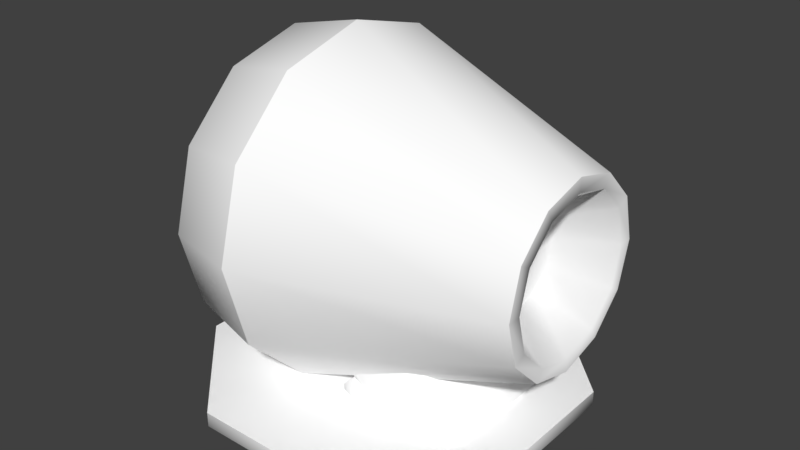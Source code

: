 # Source: T1_Thruster.blend  (saved by Blender 2.79.0; exported with 4.5.12 LTS)
import bpy
from mathutils import Matrix  # noqa: F401  (used for matrix-valued properties, if any)

bpy.ops.wm.read_factory_settings(use_empty=True)
scene = bpy.context.scene
scene.name = 'Scene'

# ---- collections
col_collection_1 = bpy.data.collections.new('Collection 1'); scene.collection.children.link(col_collection_1)

# ---- materials (node trees are filled in below, after node groups)
mat_t1_thruster_sim = bpy.data.materials.new('T1_Thruster_Sim')
mat_t1_thruster_sim.alpha_threshold = 0.0
mat_t1_thruster_sim.use_transparent_shadow = False
mat_t1_thruster_sim.diffuse_color = (1.0, 1.0, 1.0, 1.0)
mat_t1_thruster_sim.specular_color = (0.2, 0.2, 0.2)
mat_t1_thruster_sim.roughness = 0.5
mat_t1_thruster_sim.specular_intensity = 1.0

# ---- material node trees

# ---- world
world_world = bpy.data.worlds.new('World'); scene.world = world_world
world_world.color = (0.05088, 0.05088, 0.05088)
world_world.use_sun_shadow = False
world_world.sun_shadow_jitter_overblur = 0.0
world_world.cycles.sampling_method = 'MANUAL'

# ---- meshes
me_body = bpy.data.meshes.new('Body')
me_body.from_pydata([(0.04011, -0.07593, -0.07839), (-0.04784, -0.08226, -0.07839), (-0.04784, -0.07593, -0.07839), (0.04011, -0.08226, -0.07839), (0.04588, -0.08226, -0.06447), (0.04588, -0.07593, -0.06447), (0.04588, -0.08226, -0.01717), (0.04588, -0.07593, -0.01717), (0.04011, -0.08226, -0.003242), (0.04011, -0.07593, -0.003242), (0.03603, -0.07246, -0.0743), (-0.04375, -0.07246, -0.0743), (-0.04904, -0.07246, -0.06447), (-0.05482, -0.07593, -0.06447), (-0.04904, -0.07246, -0.01717), (-0.05482, -0.07593, -0.01717), (-0.05482, -0.08226, -0.06447), (-0.05482, -0.08226, -0.01717), (-0.04905, -0.07593, -0.003242), (-0.04905, -0.08226, -0.003242), (0.04011, -0.07593, -0.003242), (0.04011, -0.08226, -0.003242), (-0.04496, -0.07246, -0.007329), (0.03603, -0.07246, -0.007329), (0.0401, -0.07246, -0.01717), (0.03603, -0.07246, -0.007329), (0.0401, -0.07246, -0.06447), (0.03572, -0.04055, -0.04495), (-0.04375, -0.07246, -0.0743), (-0.04344, -0.04055, -0.04495), (0.03603, -0.07246, -0.0743), (-0.04904, -0.07246, -0.06447), (-0.04861, -0.04055, -0.03542), (0.0401, -0.07246, -0.06447), (0.03967, -0.04055, -0.03542), (-0.04861, -0.04055, 0.01188), (-0.04904, -0.07246, -0.01717), (-0.04496, -0.07246, -0.007329), (-0.04466, -0.04055, 0.02141), (0.03603, -0.07246, -0.007329), (0.03572, -0.04055, 0.02141), (0.03967, -0.04055, 0.01188), (0.0401, -0.07246, -0.01717), (0.03572, -0.04055, 0.02141), (0.03603, -0.07246, -0.007329), (0.04011, -0.08226, -0.003242), (-0.04784, -0.08226, -0.07839), (0.04011, -0.08226, -0.07839), (-0.04905, -0.08226, -0.003242), (0.04588, -0.08226, -0.06447), (0.04588, -0.08226, -0.01717), (-0.05482, -0.08226, -0.01717), (-0.05482, -0.08226, -0.06447), (-0.04466, -0.04055, 0.02141), (0.03572, -0.04055, -0.04495), (-0.04344, -0.04055, -0.04495), (0.03572, -0.04055, 0.02141), (-0.04861, -0.04055, -0.03542), (-0.04861, -0.04055, 0.01188), (0.03967, -0.04055, 0.01188), (0.03967, -0.04055, -0.03542), (0.04081, 0.03303, -0.1096), (0.04483, 0.09229, 0.02329), (0.08093, 0.05619, 0.02329), (0.02167, 0.05217, -0.1096), (-0.004469, 0.1055, 0.02329), (-0.004469, 0.05917, -0.1096), (-0.05377, 0.09229, 0.02329), (-0.03061, 0.05217, -0.1096), (-0.08986, 0.05619, 0.02329), (-0.04975, 0.03303, -0.1096), (-0.1031, 0.006891, 0.02329), (-0.05675, 0.006891, -0.1096), (-0.08986, -0.04241, 0.02329), (-0.04975, -0.01925, -0.1096), (-0.05377, -0.0785, 0.02329), (-0.03061, -0.03839, -0.1096), (0.04782, 0.006891, -0.1096), (0.04081, -0.01925, -0.1096), (0.09414, 0.006891, 0.02329), (0.08093, -0.04241, 0.02329), (0.02167, -0.03839, -0.1096), (0.04483, -0.0785, 0.02329), (-0.004469, -0.04539, -0.1096), (-0.004469, -0.09172, 0.02329), (-0.03061, -0.03839, -0.1096), (-0.05377, -0.0785, 0.02329), (0.009217, 0.03059, -0.08066), (0.01923, 0.02058, -0.08066), (-0.004468, -0.02048, -0.08066), (-0.004468, 0.03426, -0.08066), (-0.01815, 0.03059, -0.08066), (-0.02817, 0.02058, -0.08066), (-0.03184, 0.006891, -0.08066), (-0.02817, -0.006794, -0.08066), (-0.01815, -0.01681, -0.08066), (0.0229, 0.006891, -0.08066), (0.01923, -0.006794, -0.08066), (0.009217, -0.01681, -0.08066), (0.0177, 0.04528, -0.1096), (0.03392, 0.02906, -0.1096), (0.02167, 0.05217, -0.1096), (0.04081, 0.03303, -0.1096), (-0.004469, 0.05917, -0.1096), (-0.004469, 0.05122, -0.1096), (-0.03061, 0.05217, -0.1096), (-0.02663, 0.04528, -0.1096), (-0.04975, 0.03303, -0.1096), (-0.04286, 0.02906, -0.1096), (-0.05675, 0.006891, -0.1096), (-0.0488, 0.006891, -0.1096), (-0.04975, -0.01925, -0.1096), (-0.04286, -0.01527, -0.1096), (-0.03061, -0.03839, -0.1096), (-0.02663, -0.0315, -0.1096), (-0.004469, -0.04539, -0.1096), (-0.004469, -0.03744, -0.1096), (0.02167, -0.03839, -0.1096), (0.0177, -0.0315, -0.1096), (0.04081, -0.01925, -0.1096), (0.03392, -0.01527, -0.1096), (0.04782, 0.006891, -0.1096), (0.03986, 0.006891, -0.1096), (0.04355, 0.03461, 0.09487), (0.02325, 0.05491, 0.09487), (-0.004469, -0.04856, 0.09487), (-0.004469, 0.06234, 0.09487), (-0.03219, 0.05491, 0.09487), (-0.05249, 0.03461, 0.09487), (-0.05991, 0.006891, 0.09487), (-0.05249, -0.02083, 0.09487), (-0.03219, -0.04113, 0.09487), (0.05098, 0.006891, 0.09487), (0.04355, -0.02083, 0.09487), (0.02325, -0.04113, 0.09487), (0.08093, 0.05619, 0.02329), (0.03975, 0.08347, 0.06661), (0.07211, 0.05111, 0.06661), (0.04483, 0.09229, 0.02329), (-0.004469, 0.09532, 0.06661), (-0.004469, 0.1055, 0.02329), (-0.04868, 0.08347, 0.06661), (-0.05377, 0.09229, 0.02329), (-0.08105, 0.05111, 0.06661), (-0.08986, 0.05619, 0.02329), (-0.0929, 0.006891, 0.06661), (-0.1031, 0.006891, 0.02329), (-0.08105, -0.03732, 0.06661), (-0.08986, -0.04241, 0.02329), (-0.04868, -0.06969, 0.06661), (-0.05377, -0.0785, 0.02329), (0.09414, 0.006891, 0.02329), (-0.004469, 0.06234, 0.09487), (-0.03219, 0.05491, 0.09487), (-0.05249, 0.03461, 0.09487), (-0.05991, 0.006891, 0.09487), (-0.05249, -0.02083, 0.09487), (-0.03219, -0.04113, 0.09487), (0.08093, -0.04241, 0.02329), (0.08396, 0.006891, 0.06661), (0.07211, -0.03732, 0.06661), (0.04483, -0.0785, 0.02329), (0.03975, -0.06969, 0.06661), (-0.004469, -0.09172, 0.02329), (-0.004469, -0.08154, 0.06661), (-0.05377, -0.0785, 0.02329), (-0.04868, -0.06969, 0.06661), (-0.004469, -0.04856, 0.09487), (-0.03219, -0.04113, 0.09487), (0.02325, -0.04113, 0.09487), (0.04355, -0.02083, 0.09487), (0.05098, 0.006891, 0.09487), (0.04355, 0.03461, 0.09487), (0.02325, 0.05491, 0.09487), (0.04167, -0.08775, -0.106), (-0.04167, -0.07931, -0.106), (0.04167, -0.07931, -0.106), (-0.04167, -0.08775, -0.106), (-0.03702, -0.09991, -0.09475), (0.03702, -0.09991, -0.09475), (-0.04167, -0.08775, -0.106), (-0.1006, -0.07931, -0.04706), (-0.04167, -0.07931, -0.106), (-0.1006, -0.08775, -0.04706), (-0.08937, -0.09991, -0.0424), (-0.03702, -0.09991, -0.09475), (-0.1006, -0.08775, -0.04706), (-0.1006, -0.07931, 0.03629), (-0.1006, -0.07931, -0.04706), (-0.1006, -0.08775, 0.03629), (-0.08937, -0.09991, 0.03164), (-0.08937, -0.09991, -0.0424), (-0.1006, -0.08775, 0.03629), (-0.04167, -0.07931, 0.09523), (-0.1006, -0.07931, 0.03629), (-0.04167, -0.08775, 0.09523), (-0.03702, -0.09991, 0.08399), (-0.08937, -0.09991, 0.03164), (-0.04167, -0.08775, 0.09523), (0.04167, -0.07931, 0.09523), (-0.04167, -0.07931, 0.09523), (0.04167, -0.08775, 0.09523), (0.03702, -0.09991, 0.08399), (-0.03702, -0.09991, 0.08399), (0.04167, -0.08775, 0.09523), (0.1006, -0.07931, 0.03629), (0.04167, -0.07931, 0.09523), (0.1006, -0.08775, 0.03629), (0.08937, -0.09991, 0.03164), (0.03702, -0.09991, 0.08399), (0.1006, -0.08775, 0.03629), (0.1006, -0.07931, -0.04706), (0.1006, -0.07931, 0.03629), (0.1006, -0.08775, -0.04706), (0.08937, -0.09991, -0.0424), (0.08937, -0.09991, 0.03164), (0.1006, -0.08775, -0.04706), (0.04167, -0.07931, -0.106), (0.1006, -0.07931, -0.04706), (0.04167, -0.08775, -0.106), (0.03702, -0.09991, -0.09475), (0.08937, -0.09991, -0.0424), (-0.03702, -0.09991, -0.09475), (0.03702, -0.09991, -0.09475), (-0.08937, -0.09991, 0.03164), (-0.08937, -0.09991, -0.0424), (0.08937, -0.09991, -0.0424), (0.08937, -0.09991, 0.03164), (0.03702, -0.09991, 0.08399), (-0.03702, -0.09991, 0.08399), (0.04167, -0.07931, -0.106), (-0.04167, -0.07931, -0.106), (-0.1006, -0.07931, 0.03629), (-0.1006, -0.07931, -0.04706), (0.1006, -0.07931, -0.04706), (0.1006, -0.07931, 0.03629), (0.04167, -0.07931, 0.09523), (-0.04167, -0.07931, 0.09523)], [], [(0, 1, 2), (0, 3, 1), (4, 3, 0), (4, 0, 5), (6, 4, 5), (6, 5, 7), (8, 6, 7), (8, 7, 9), (10, 0, 2), (10, 5, 0), (10, 2, 11), (2, 12, 11), (2, 13, 12), (13, 14, 12), (13, 15, 14), (16, 15, 13), (2, 16, 13), (2, 1, 16), (16, 17, 15), (17, 18, 15), (17, 19, 18), (19, 20, 18), (19, 21, 20), (22, 15, 18), (22, 14, 15), (20, 22, 18), (20, 23, 22), (24, 9, 7), (24, 25, 9), (5, 24, 7), (5, 26, 24), (10, 26, 5), (27, 28, 29), (27, 30, 28), (29, 28, 31), (29, 31, 32), (33, 30, 27), (33, 27, 34), (31, 35, 32), (31, 36, 35), (37, 35, 36), (37, 38, 35), (39, 38, 37), (39, 40, 38), (33, 34, 41), (33, 41, 42), (42, 41, 43), (42, 43, 44), (45, 46, 47), (45, 48, 46), (45, 47, 49), (45, 49, 50), (46, 48, 51), (46, 51, 52), (53, 54, 55), (53, 56, 54), (53, 55, 57), (53, 57, 58), (54, 56, 59), (54, 59, 60), (61, 62, 63), (61, 64, 62), (64, 65, 62), (64, 66, 65), (66, 67, 65), (66, 68, 67), (68, 69, 67), (68, 70, 69), (70, 71, 69), (70, 72, 71), (72, 73, 71), (72, 74, 73), (74, 75, 73), (74, 76, 75), (77, 61, 63), (78, 77, 79), (78, 79, 80), (81, 78, 80), (81, 80, 82), (83, 81, 82), (83, 82, 84), (85, 83, 84), (85, 84, 86), (77, 63, 79), (87, 88, 89), (90, 87, 89), (91, 90, 89), (92, 91, 89), (93, 92, 89), (94, 93, 89), (95, 94, 89), (88, 96, 89), (96, 97, 89), (97, 98, 89), (99, 88, 87), (99, 100, 88), (100, 96, 88), (101, 100, 99), (101, 102, 100), (103, 101, 99), (103, 99, 104), (105, 103, 104), (105, 104, 106), (107, 105, 106), (107, 106, 108), (109, 107, 108), (109, 108, 110), (111, 109, 110), (111, 110, 112), (113, 111, 112), (113, 112, 114), (115, 113, 114), (115, 114, 116), (117, 115, 116), (117, 116, 118), (119, 117, 118), (119, 118, 120), (121, 119, 120), (121, 120, 122), (102, 121, 122), (102, 122, 100), (112, 110, 93), (110, 92, 93), (112, 93, 94), (114, 112, 94), (114, 94, 95), (116, 114, 95), (116, 95, 89), (118, 116, 89), (118, 89, 98), (120, 118, 98), (120, 98, 97), (122, 120, 97), (122, 97, 96), (100, 122, 96), (108, 91, 92), (108, 106, 91), (106, 90, 91), (106, 104, 90), (104, 87, 90), (104, 99, 87), (110, 108, 92), (123, 124, 125), (124, 126, 125), (126, 127, 125), (127, 128, 125), (128, 129, 125), (129, 130, 125), (130, 131, 125), (132, 123, 125), (133, 132, 125), (134, 133, 125), (135, 136, 137), (135, 138, 136), (138, 139, 136), (138, 140, 139), (140, 141, 139), (140, 142, 141), (142, 143, 141), (142, 144, 143), (144, 145, 143), (144, 146, 145), (146, 147, 145), (146, 148, 147), (148, 149, 147), (148, 150, 149), (151, 135, 137), (136, 139, 152), (139, 153, 152), (139, 141, 153), (141, 154, 153), (141, 143, 154), (143, 155, 154), (143, 145, 155), (145, 156, 155), (145, 147, 156), (147, 157, 156), (147, 149, 157), (158, 151, 159), (158, 159, 160), (161, 158, 160), (161, 160, 162), (163, 161, 162), (163, 162, 164), (165, 163, 164), (165, 164, 166), (166, 164, 167), (166, 167, 168), (164, 169, 167), (164, 162, 169), (162, 170, 169), (162, 160, 170), (160, 171, 170), (160, 159, 171), (159, 172, 171), (159, 137, 172), (151, 137, 159), (137, 173, 172), (137, 136, 173), (136, 152, 173), (174, 175, 176), (174, 177, 175), (174, 178, 177), (174, 179, 178), (180, 181, 182), (180, 183, 181), (180, 184, 183), (180, 185, 184), (186, 187, 188), (186, 189, 187), (186, 190, 189), (186, 191, 190), (192, 193, 194), (192, 195, 193), (192, 196, 195), (192, 197, 196), (198, 199, 200), (198, 201, 199), (198, 202, 201), (198, 203, 202), (204, 205, 206), (204, 207, 205), (204, 208, 207), (204, 209, 208), (210, 211, 212), (210, 213, 211), (210, 214, 213), (210, 215, 214), (216, 217, 218), (216, 219, 217), (220, 219, 216), (220, 216, 221), (222, 223, 224), (225, 222, 224), (223, 226, 224), (226, 227, 224), (227, 228, 224), (228, 229, 224), (230, 231, 232), (231, 233, 232), (234, 230, 232), (235, 234, 232), (236, 235, 232), (237, 236, 232)])
me_body.polygons.foreach_set('use_smooth', [True] * 244)
_uv = me_body.uv_layers.new(name='UVMap')
_uv.uv.foreach_set('vector', [0.4976, 0.3682, 0.4773, 0.5894, 0.4976, 0.5896, 0.4976, 0.3682, 0.4773, 0.3685, 0.4773, 0.5894, 0.4773, 0.3398, 0.4773, 0.3685, 0.4976, 0.3682, 0.4773, 0.3398, 0.4976, 0.3682, 0.4976, 0.3401, 0.4773, 0.2282, 0.4773, 0.3398, 0.4976, 0.3401, 0.4773, 0.2282, 0.4976, 0.3401, 0.4976, 0.2283, 0.4773, 0.1904, 0.4773, 0.2282, 0.4976, 0.2283, 0.4773, 0.1904, 0.4976, 0.2283, 0.4976, 0.1923, 0.5087, 0.3763, 0.4976, 0.3682, 0.4976, 0.5896, 0.5087, 0.3763, 0.4976, 0.3401, 0.4976, 0.3682, 0.5087, 0.3763, 0.4976, 0.5896, 0.5087, 0.5813, 0.4976, 0.5896, 0.5087, 0.6175, 0.5087, 0.5813, 0.4976, 0.5896, 0.4976, 0.6197, 0.5087, 0.6175, 0.4976, 0.6197, 0.5087, 0.7338, 0.5087, 0.6175, 0.4976, 0.6197, 0.4976, 0.7317, 0.5087, 0.7338, 0.4773, 0.6199, 0.4976, 0.7317, 0.4976, 0.6197, 0.4976, 0.5896, 0.4773, 0.6199, 0.4976, 0.6197, 0.4976, 0.5896, 0.4773, 0.5894, 0.4773, 0.6199, 0.4773, 0.6199, 0.4773, 0.7315, 0.4976, 0.7317, 0.4773, 0.7315, 0.4976, 0.7598, 0.4976, 0.7317, 0.4773, 0.7315, 0.4773, 0.7601, 0.4976, 0.7598, 0.4773, 0.7601, 0.4976, 0.9908, 0.4976, 0.7598, 0.4773, 0.7601, 0.4773, 0.9911, 0.4976, 0.9908, 0.5087, 0.7682, 0.4976, 0.7317, 0.4976, 0.7598, 0.5087, 0.7682, 0.5087, 0.7338, 0.4976, 0.7317, 0.4976, 0.9908, 0.5087, 0.7682, 0.4976, 0.7598, 0.4976, 0.9908, 0.5087, 0.9799, 0.5087, 0.7682, 0.5087, 0.2271, 0.4976, 0.1923, 0.4976, 0.2283, 0.5087, 0.2271, 0.5087, 0.2003, 0.4976, 0.1923, 0.4976, 0.3401, 0.5087, 0.2271, 0.4976, 0.2283, 0.4976, 0.3401, 0.5087, 0.3421, 0.5087, 0.2271, 0.5087, 0.3763, 0.5087, 0.3421, 0.4976, 0.3401, 0.6163, 0.447, 0.5169, 0.6298, 0.6163, 0.652, 0.6163, 0.447, 0.5169, 0.4704, 0.5169, 0.6298, 0.6163, 0.652, 0.5169, 0.6298, 0.5169, 0.6437, 0.6163, 0.652, 0.5169, 0.6437, 0.6163, 0.688, 0.5169, 0.4574, 0.5169, 0.4704, 0.6163, 0.447, 0.5169, 0.4574, 0.6163, 0.447, 0.6163, 0.4127, 0.5169, 0.6437, 0.6163, 0.8042, 0.6163, 0.688, 0.5169, 0.6437, 0.5169, 0.7573, 0.6163, 0.8042, 0.5169, 0.7922, 0.6163, 0.8042, 0.5169, 0.7573, 0.5169, 0.7922, 0.6163, 0.8181, 0.6163, 0.8042, 0.5169, 0.9911, 0.6163, 0.8181, 0.5169, 0.7922, 0.5169, 0.9911, 0.6163, 0.9934, 0.6163, 0.8181, 0.5169, 0.4574, 0.6163, 0.4127, 0.6163, 0.2632, 0.5169, 0.4574, 0.6163, 0.2632, 0.5169, 0.3487, 0.5169, 0.3487, 0.6163, 0.2632, 0.6163, 0.2324, 0.5169, 0.3487, 0.6163, 0.2324, 0.5169, 0.3165, 0.8229, 0.2417, 0.6347, 0.02141, 0.6347, 0.2417, 0.8229, 0.2417, 0.8229, 0.01837, 0.6347, 0.02141, 0.8229, 0.2417, 0.6347, 0.2417, 0.6696, 0.2562, 0.8229, 0.2417, 0.6696, 0.2562, 0.788, 0.2562, 0.6347, 0.02141, 0.8229, 0.01837, 0.788, 0.003919, 0.6347, 0.02141, 0.788, 0.003919, 0.6696, 0.003919, 0.9972, 0.2137, 0.8301, 0.01313, 0.831, 0.2114, 0.9972, 0.2137, 0.9963, 0.01238, 0.8301, 0.01313, 0.9972, 0.2137, 0.831, 0.2114, 0.8549, 0.2243, 0.9972, 0.2137, 0.8549, 0.2243, 0.9734, 0.2237, 0.8301, 0.01313, 0.9963, 0.01238, 0.9724, 0.002598, 0.8301, 0.01313, 0.9724, 0.002598, 0.8539, 0.003136, 0.469, 0.5886, 0.1717, 0.521, 0.1717, 0.5932, 0.469, 0.5886, 0.469, 0.521, 0.1717, 0.521, 0.469, 0.521, 0.1717, 0.4489, 0.1717, 0.521, 0.469, 0.521, 0.469, 0.4535, 0.1717, 0.4489, 0.469, 0.4535, 0.1716, 0.3759, 0.1717, 0.4489, 0.469, 0.4535, 0.469, 0.3865, 0.1716, 0.3759, 0.469, 0.3865, 0.1716, 0.3011, 0.1716, 0.3759, 0.469, 0.3865, 0.469, 0.3204, 0.1716, 0.3011, 0.469, 0.3204, 0.1716, 0.2229, 0.1716, 0.3011, 0.469, 0.3204, 0.469, 0.256, 0.1716, 0.2229, 0.469, 0.256, 0.1716, 0.1387, 0.1716, 0.2229, 0.469, 0.256, 0.469, 0.1947, 0.1716, 0.1387, 0.469, 0.1947, 0.1716, 0.0445, 0.1716, 0.1387, 0.469, 0.1947, 0.469, 0.1381, 0.1716, 0.0445, 0.469, 0.6555, 0.469, 0.5886, 0.1717, 0.5932, 0.469, 0.7217, 0.469, 0.6555, 0.1717, 0.6661, 0.469, 0.7217, 0.1717, 0.6661, 0.1717, 0.7409, 0.469, 0.7861, 0.469, 0.7217, 0.1717, 0.7409, 0.469, 0.7861, 0.1717, 0.7409, 0.1717, 0.8192, 0.469, 0.8473, 0.469, 0.7861, 0.1717, 0.8192, 0.469, 0.8473, 0.1717, 0.8192, 0.1717, 0.9034, 0.469, 0.904, 0.469, 0.8473, 0.1717, 0.9034, 0.469, 0.904, 0.1717, 0.9034, 0.1716, 0.9975, 0.469, 0.6555, 0.1717, 0.5932, 0.1717, 0.6661, 0.7598, 0.7772, 0.7391, 0.7987, 0.7888, 0.8851, 0.7883, 0.7692, 0.7598, 0.7772, 0.7888, 0.8851, 0.8169, 0.777, 0.7883, 0.7692, 0.7888, 0.8851, 0.8376, 0.7983, 0.8169, 0.777, 0.7888, 0.8851, 0.845, 0.8272, 0.8376, 0.7983, 0.7888, 0.8851, 0.8375, 0.8559, 0.845, 0.8272, 0.7888, 0.8851, 0.8169, 0.8769, 0.8375, 0.8559, 0.7888, 0.8851, 0.7391, 0.7987, 0.7319, 0.8278, 0.7888, 0.8851, 0.7319, 0.8278, 0.7398, 0.8565, 0.7888, 0.8851, 0.7398, 0.8565, 0.7607, 0.8773, 0.7888, 0.8851, 0.718, 0.7045, 0.7391, 0.7987, 0.7598, 0.7772, 0.718, 0.7045, 0.6673, 0.7582, 0.7391, 0.7987, 0.6673, 0.7582, 0.7319, 0.8278, 0.7391, 0.7987, 0.7049, 0.6825, 0.6673, 0.7582, 0.718, 0.7045, 0.7049, 0.6825, 0.6455, 0.7461, 0.6673, 0.7582, 0.7882, 0.659, 0.7049, 0.6825, 0.718, 0.7045, 0.7882, 0.659, 0.718, 0.7045, 0.7882, 0.6847, 0.8712, 0.6827, 0.7882, 0.659, 0.7882, 0.6847, 0.8712, 0.6827, 0.7882, 0.6847, 0.8583, 0.7046, 0.9304, 0.7457, 0.8712, 0.6827, 0.8583, 0.7046, 0.9304, 0.7457, 0.8583, 0.7046, 0.9086, 0.7577, 0.9504, 0.829, 0.9304, 0.7457, 0.9086, 0.7577, 0.9504, 0.829, 0.9086, 0.7577, 0.9259, 0.8284, 0.9275, 0.9101, 0.9504, 0.829, 0.9259, 0.8284, 0.9275, 0.9101, 0.9259, 0.8284, 0.9066, 0.8974, 0.8687, 0.9686, 0.9275, 0.9101, 0.9066, 0.8974, 0.8687, 0.9686, 0.9066, 0.8974, 0.8569, 0.9473, 0.7898, 0.9904, 0.8687, 0.9686, 0.8569, 0.9473, 0.7898, 0.9904, 0.8569, 0.9473, 0.7895, 0.966, 0.7101, 0.9703, 0.7898, 0.9904, 0.7895, 0.966, 0.7101, 0.9703, 0.7895, 0.966, 0.7217, 0.9486, 0.65, 0.9124, 0.7101, 0.9703, 0.7217, 0.9486, 0.65, 0.9124, 0.7217, 0.9486, 0.6707, 0.8993, 0.6257, 0.8307, 0.65, 0.9124, 0.6707, 0.8993, 0.6257, 0.8307, 0.6707, 0.8993, 0.6506, 0.8298, 0.6455, 0.7461, 0.6257, 0.8307, 0.6506, 0.8298, 0.6455, 0.7461, 0.6506, 0.8298, 0.6673, 0.7582, 0.9066, 0.8974, 0.9259, 0.8284, 0.845, 0.8272, 0.9259, 0.8284, 0.8376, 0.7983, 0.845, 0.8272, 0.9066, 0.8974, 0.845, 0.8272, 0.8375, 0.8559, 0.8569, 0.9473, 0.9066, 0.8974, 0.8375, 0.8559, 0.8569, 0.9473, 0.8375, 0.8559, 0.8169, 0.8769, 0.7895, 0.966, 0.8569, 0.9473, 0.8169, 0.8769, 0.7895, 0.966, 0.8169, 0.8769, 0.7888, 0.8851, 0.7217, 0.9486, 0.7895, 0.966, 0.7888, 0.8851, 0.7217, 0.9486, 0.7888, 0.8851, 0.7607, 0.8773, 0.6707, 0.8993, 0.7217, 0.9486, 0.7607, 0.8773, 0.6707, 0.8993, 0.7607, 0.8773, 0.7398, 0.8565, 0.6506, 0.8298, 0.6707, 0.8993, 0.7398, 0.8565, 0.6506, 0.8298, 0.7398, 0.8565, 0.7319, 0.8278, 0.6673, 0.7582, 0.6506, 0.8298, 0.7319, 0.8278, 0.9086, 0.7577, 0.8169, 0.777, 0.8376, 0.7983, 0.9086, 0.7577, 0.8583, 0.7046, 0.8169, 0.777, 0.8583, 0.7046, 0.7883, 0.7692, 0.8169, 0.777, 0.8583, 0.7046, 0.7882, 0.6847, 0.7883, 0.7692, 0.7882, 0.6847, 0.7598, 0.7772, 0.7883, 0.7692, 0.7882, 0.6847, 0.718, 0.7045, 0.7598, 0.7772, 0.9259, 0.8284, 0.9086, 0.7577, 0.8376, 0.7983, 0.9324, 0.3836, 0.879, 0.3303, 0.8062, 0.6021, 0.879, 0.3303, 0.8062, 0.3108, 0.8062, 0.6021, 0.8062, 0.3108, 0.7334, 0.3303, 0.8062, 0.6021, 0.7334, 0.3303, 0.68, 0.3836, 0.8062, 0.6021, 0.68, 0.3836, 0.6605, 0.4565, 0.8062, 0.6021, 0.6605, 0.4565, 0.68, 0.5293, 0.8062, 0.6021, 0.68, 0.5293, 0.7334, 0.5826, 0.8062, 0.6021, 0.9519, 0.4565, 0.9324, 0.3836, 0.8062, 0.6021, 0.9324, 0.5293, 0.9519, 0.4565, 0.8062, 0.6021, 0.879, 0.5826, 0.9324, 0.5293, 0.8062, 0.6021, 0.1659, 0.5771, 0.06661, 0.4985, 0.06662, 0.5769, 0.1659, 0.5771, 0.1659, 0.4991, 0.06661, 0.4985, 0.1659, 0.4991, 0.0666, 0.4219, 0.06661, 0.4985, 0.1659, 0.4991, 0.1659, 0.4206, 0.0666, 0.4219, 0.1659, 0.4206, 0.06659, 0.3432, 0.0666, 0.4219, 0.1659, 0.4206, 0.1659, 0.3431, 0.06659, 0.3432, 0.1659, 0.3431, 0.06658, 0.2656, 0.06659, 0.3432, 0.1659, 0.3431, 0.1659, 0.2651, 0.06658, 0.2656, 0.1659, 0.2651, 0.06658, 0.1879, 0.06658, 0.2656, 0.1659, 0.2651, 0.1659, 0.1858, 0.06658, 0.1879, 0.1659, 0.1858, 0.06658, 0.1066, 0.06658, 0.1879, 0.1659, 0.1858, 0.1659, 0.102, 0.06658, 0.1066, 0.1659, 0.102, 0.06659, 0.02096, 0.06658, 0.1066, 0.1659, 0.102, 0.1659, 0.001992, 0.06659, 0.02096, 0.1659, 0.655, 0.1659, 0.5771, 0.06662, 0.5769, 0.06661, 0.4985, 0.0666, 0.4219, 0.001832, 0.4212, 0.0666, 0.4219, 0.001826, 0.3441, 0.001832, 0.4212, 0.0666, 0.4219, 0.06659, 0.3432, 0.001826, 0.3441, 0.06659, 0.3432, 0.001821, 0.2675, 0.001826, 0.3441, 0.06659, 0.3432, 0.06658, 0.2656, 0.001821, 0.2675, 0.06658, 0.2656, 0.001819, 0.1918, 0.001821, 0.2675, 0.06658, 0.2656, 0.06658, 0.1879, 0.001819, 0.1918, 0.06658, 0.1879, 0.001821, 0.1216, 0.001819, 0.1918, 0.06658, 0.1879, 0.06658, 0.1066, 0.001821, 0.1216, 0.06658, 0.1066, 0.001826, 0.06157, 0.001821, 0.1216, 0.06658, 0.1066, 0.06659, 0.02096, 0.001826, 0.06157, 0.1659, 0.7329, 0.1659, 0.655, 0.06662, 0.6544, 0.1659, 0.7329, 0.06662, 0.6544, 0.06662, 0.7324, 0.1659, 0.8122, 0.1659, 0.7329, 0.06662, 0.7324, 0.1659, 0.8122, 0.06662, 0.7324, 0.06661, 0.8106, 0.1659, 0.8963, 0.1659, 0.8122, 0.06661, 0.8106, 0.1659, 0.8963, 0.06661, 0.8106, 0.0666, 0.8912, 0.1659, 0.9962, 0.1659, 0.8963, 0.0666, 0.8912, 0.1659, 0.9962, 0.0666, 0.8912, 0.06659, 0.9773, 0.06659, 0.9773, 0.0666, 0.8912, 0.001832, 0.8766, 0.06659, 0.9773, 0.001832, 0.8766, 0.001825, 0.9365, 0.0666, 0.8912, 0.001839, 0.8061, 0.001832, 0.8766, 0.0666, 0.8912, 0.06661, 0.8106, 0.001839, 0.8061, 0.06661, 0.8106, 0.001844, 0.7306, 0.001839, 0.8061, 0.06661, 0.8106, 0.06662, 0.7324, 0.001844, 0.7306, 0.06662, 0.7324, 0.001845, 0.654, 0.001844, 0.7306, 0.06662, 0.7324, 0.06662, 0.6544, 0.001845, 0.654, 0.06662, 0.6544, 0.001844, 0.5764, 0.001845, 0.654, 0.06662, 0.6544, 0.06662, 0.5769, 0.001844, 0.5764, 0.1659, 0.655, 0.06662, 0.5769, 0.06662, 0.6544, 0.06662, 0.5769, 0.001839, 0.4992, 0.001844, 0.5764, 0.06662, 0.5769, 0.06661, 0.4985, 0.001839, 0.4992, 0.06661, 0.4985, 0.001832, 0.4212, 0.001839, 0.4992, 0.3389, 0.05625, 0.4441, 0.02997, 0.3389, 0.02998, 0.3389, 0.05625, 0.4441, 0.05623, 0.4441, 0.02997, 0.3389, 0.05625, 0.4441, 0.07734, 0.4441, 0.05623, 0.3389, 0.05625, 0.3389, 0.07735, 0.4441, 0.07734, 0.3389, 0.05623, 0.4441, 0.02995, 0.3389, 0.02997, 0.3389, 0.05623, 0.4441, 0.05622, 0.4441, 0.02995, 0.3389, 0.05623, 0.4441, 0.07733, 0.4441, 0.05622, 0.3389, 0.05623, 0.3389, 0.07734, 0.4441, 0.07733, 0.3389, 0.05622, 0.4441, 0.02995, 0.3389, 0.02995, 0.3389, 0.05622, 0.4441, 0.05622, 0.4441, 0.02995, 0.3389, 0.05622, 0.4441, 0.07733, 0.4441, 0.05622, 0.3389, 0.05622, 0.3389, 0.07733, 0.4441, 0.07733, 0.3389, 0.05622, 0.4441, 0.02997, 0.3389, 0.02995, 0.3389, 0.05622, 0.4441, 0.05623, 0.4441, 0.02997, 0.3389, 0.05622, 0.4441, 0.07734, 0.4441, 0.05623, 0.3389, 0.05622, 0.3389, 0.07733, 0.4441, 0.07734, 0.3389, 0.05623, 0.4441, 0.02998, 0.3389, 0.02997, 0.3389, 0.05623, 0.4441, 0.05625, 0.4441, 0.02998, 0.3389, 0.05623, 0.4441, 0.07735, 0.4441, 0.05625, 0.3389, 0.05623, 0.3389, 0.07734, 0.4441, 0.07735, 0.3389, 0.05625, 0.4441, 0.02999, 0.3389, 0.02998, 0.3389, 0.05625, 0.4441, 0.05626, 0.4441, 0.02999, 0.3389, 0.05625, 0.4441, 0.07736, 0.4441, 0.05626, 0.3389, 0.05625, 0.3389, 0.07735, 0.4441, 0.07736, 0.3389, 0.05626, 0.4441, 0.02999, 0.3389, 0.02999, 0.3389, 0.05626, 0.4441, 0.05626, 0.4441, 0.02999, 0.3389, 0.05626, 0.4441, 0.07736, 0.4441, 0.05626, 0.3389, 0.05626, 0.3389, 0.07736, 0.4441, 0.07736, 0.3389, 0.05626, 0.4441, 0.02998, 0.3389, 0.02999, 0.3389, 0.05626, 0.4441, 0.05625, 0.4441, 0.02998, 0.4441, 0.07735, 0.4441, 0.05625, 0.3389, 0.05626, 0.4441, 0.07735, 0.3389, 0.05626, 0.3389, 0.07736, 0.5144, 0.1739, 0.5812, 0.1739, 0.4673, 0.05622, 0.4673, 0.1251, 0.5144, 0.1739, 0.4673, 0.05622, 0.5812, 0.1739, 0.6283, 0.1251, 0.4673, 0.05622, 0.6283, 0.1251, 0.6283, 0.05622, 0.4673, 0.05622, 0.6283, 0.05622, 0.5812, 0.00748, 0.4673, 0.05622, 0.5812, 0.00748, 0.5144, 0.00748, 0.4673, 0.05622, 0.4673, 0.05636, 0.4673, 0.1251, 0.5809, 0.1738, 0.4673, 0.1251, 0.5144, 0.1738, 0.5809, 0.1738, 0.5144, 0.007735, 0.4673, 0.05636, 0.5809, 0.1738, 0.5809, 0.007735, 0.5144, 0.007735, 0.5809, 0.1738, 0.628, 0.05636, 0.5809, 0.007735, 0.5809, 0.1738, 0.628, 0.1251, 0.628, 0.05636, 0.5809, 0.1738])
me_body.materials.append(mat_t1_thruster_sim)
me_body.use_remesh_preserve_volume = False
me_body.use_remesh_preserve_attributes = False
me_body.use_mirror_vertex_groups = False
me_body.update()
me_body.normals_split_custom_set([tuple(v) for v in zip(*[iter([0.4603, 0.5166, -0.722, -0.5253, 0.0, -0.8509, -0.4368, 0.5071, -0.743, 0.4603, 0.5166, -0.722, 0.5556, 0.0, -0.8315, -0.5253, 0.0, -0.8509, 0.9808, 0.0, -0.1951, 0.5556, 0.0, -0.8315, 0.4603, 0.5166, -0.722, 0.9808, 0.0, -0.1951, 0.4603, 0.5166, -0.722, 0.8534, 0.4922, -0.1715, 0.9808, 0.0, 0.1951, 0.9808, 0.0, -0.1951, 0.8534, 0.4922, -0.1715, 0.9808, 0.0, 0.1951, 0.8534, 0.4922, -0.1715, 0.8534, 0.4922, 0.1715, 0.5556, 2.654e-05, 0.8315, 0.9808, 0.0, 0.1951, 0.8534, 0.4922, 0.1715, 0.5556, 2.654e-05, 0.8315, 0.8534, 0.4922, 0.1715, 0.4604, 0.5166, 0.722, 0.2671, 0.8501, -0.454, 0.4603, 0.5166, -0.722, -0.4368, 0.5071, -0.743, 0.2671, 0.8501, -0.454, 0.8534, 0.4922, -0.1715, 0.4603, 0.5166, -0.722, 0.2671, 0.8501, -0.454, -0.4368, 0.5071, -0.743, -0.2555, 0.8433, -0.4728, -0.4368, 0.5071, -0.743, -0.5037, 0.8546, -0.1262, -0.2555, 0.8433, -0.4728, -0.4368, 0.5071, -0.743, -0.8447, 0.4949, -0.2039, -0.5037, 0.8546, -0.1262, -0.8447, 0.4949, -0.2039, -0.5115, 0.8529, 0.1048, -0.5037, 0.8546, -0.1262, -0.8447, 0.4949, -0.2039, -0.8534, 0.4922, 0.1715, -0.5115, 0.8529, 0.1048, -0.9731, 0.0, -0.2303, -0.8534, 0.4922, 0.1715, -0.8447, 0.4949, -0.2039, -0.4368, 0.5071, -0.743, -0.9731, 0.0, -0.2303, -0.8447, 0.4949, -0.2039, -0.4368, 0.5071, -0.743, -0.5253, 0.0, -0.8509, -0.9731, 0.0, -0.2303, -0.9731, 0.0, -0.2303, -0.9808, 0.0, 0.1951, -0.8534, 0.4922, 0.1715, -0.9808, 0.0, 0.1951, -0.4603, 0.5166, 0.722, -0.8534, 0.4922, 0.1715, -0.9808, 0.0, 0.1951, -0.5556, 0.0, 0.8315, -0.4603, 0.5166, 0.722, -0.5556, 0.0, 0.8315, 0.4604, 0.5166, 0.722, -0.4603, 0.5166, 0.722, -0.5556, 0.0, 0.8315, 0.5556, 2.667e-05, 0.8315, 0.4604, 0.5166, 0.722, -0.267, 0.8501, 0.454, -0.8534, 0.4922, 0.1715, -0.4603, 0.5166, 0.722, -0.267, 0.8501, 0.454, -0.5115, 0.8529, 0.1048, -0.8534, 0.4922, 0.1715, 0.4604, 0.5166, 0.722, -0.267, 0.8501, 0.454, -0.4603, 0.5166, 0.722, 0.4604, 0.5166, 0.722, 0.267, 0.85, 0.454, -0.267, 0.8501, 0.454, 0.5115, 0.8528, 0.1048, 0.4604, 0.5166, 0.722, 0.8534, 0.4922, 0.1715, 0.5115, 0.8528, 0.1048, 0.2671, 0.85, 0.454, 0.4604, 0.5166, 0.722, 0.8534, 0.4922, -0.1715, 0.5115, 0.8528, 0.1048, 0.8534, 0.4922, 0.1715, 0.8534, 0.4922, -0.1715, 0.5116, 0.8528, -0.1048, 0.5115, 0.8528, 0.1048, 0.2671, 0.8501, -0.454, 0.5116, 0.8528, -0.1048, 0.8534, 0.4922, -0.1715, 0.5027, 0.5878, -0.6339, -0.4504, 0.6066, -0.6551, -0.4504, 0.6069, -0.6548, 0.5027, 0.5878, -0.6339, 0.5026, 0.5878, -0.6339, -0.4504, 0.6066, -0.6551, -0.4504, 0.6069, -0.6548, -0.4504, 0.6066, -0.6551, -0.9483, 0.2207, -0.2281, -0.4504, 0.6069, -0.6548, -0.9483, 0.2207, -0.2281, -0.9483, 0.2206, -0.228, 0.9655, 0.1823, -0.1859, 0.5026, 0.5878, -0.6339, 0.5027, 0.5878, -0.6339, 0.9655, 0.1823, -0.1859, 0.5027, 0.5878, -0.6339, 0.9655, 0.1823, -0.1859, -0.9483, 0.2207, -0.2281, -0.9695, -0.1576, 0.1876, -0.9483, 0.2206, -0.228, -0.9483, 0.2207, -0.2281, -0.9695, -0.1576, 0.1875, -0.9695, -0.1576, 0.1876, -0.5086, -0.5728, 0.6428, -0.9695, -0.1576, 0.1876, -0.9695, -0.1576, 0.1875, -0.5086, -0.5728, 0.6428, -0.5086, -0.5735, 0.6422, -0.9695, -0.1576, 0.1876, 0.5086, -0.5735, 0.6422, -0.5086, -0.5735, 0.6422, -0.5086, -0.5728, 0.6428, 0.5086, -0.5735, 0.6422, 0.5086, -0.5735, 0.6422, -0.5086, -0.5735, 0.6422, 0.9655, 0.1823, -0.1859, 0.9655, 0.1823, -0.1859, 0.9695, -0.1576, 0.1875, 0.9655, 0.1823, -0.1859, 0.9695, -0.1576, 0.1875, 0.9696, -0.1575, 0.1875, 0.9696, -0.1575, 0.1875, 0.9695, -0.1576, 0.1875, 0.5086, -0.5735, 0.6422, 0.9696, -0.1575, 0.1875, 0.5086, -0.5735, 0.6422, 0.5087, -0.5734, 0.6422, 0.0, -1.0, -1.955e-08, 0.0, -1.0, -2.347e-08, 0.0, -1.0, 0.0, 0.0, -1.0, -1.955e-08, 0.0, -1.0, -4.299e-08, 0.0, -1.0, -2.347e-08, 0.0, -1.0, -1.955e-08, 0.0, -1.0, 0.0, 0.0, -1.0, 0.0, 0.0, -1.0, -1.955e-08, 0.0, -1.0, 0.0, 0.0, -1.0, 0.0, 0.0, -1.0, -2.347e-08, 0.0, -1.0, -4.299e-08, 0.0, -1.0, 0.0, 0.0, -1.0, -2.347e-08, 0.0, -1.0, 0.0, 0.0, -1.0, 0.0, 0.0, 1.0, 0.0, 0.0, 1.0, 0.0, 0.0, 1.0, 0.0, 0.0, 1.0, 0.0, 0.0, 1.0, 0.0, 0.0, 1.0, 0.0, 0.0, 1.0, 0.0, 0.0, 1.0, 0.0, 0.0, 1.0, 0.0, 0.0, 1.0, 0.0, 0.0, 1.0, 0.0, 0.0, 1.0, 0.0, 0.0, 1.0, 0.0, 0.0, 1.0, 0.0, 0.0, 1.0, 0.0, 0.0, 1.0, 0.0, 0.0, 1.0, 0.0, 0.0, 1.0, 0.0, 0.8247, 0.4761, -0.3053, 0.4761, 0.8247, -0.3053, 0.8247, 0.4761, -0.3053, 0.8247, 0.4761, -0.3053, 0.4761, 0.8247, -0.3053, 0.4761, 0.8247, -0.3053, 0.4761, 0.8247, -0.3053, -9.159e-06, 0.9523, -0.3053, 0.4761, 0.8247, -0.3053, 0.4761, 0.8247, -0.3053, 2.181e-06, 0.9523, -0.3053, -9.159e-06, 0.9523, -0.3053, 2.181e-06, 0.9523, -0.3053, -0.4761, 0.8247, -0.3053, -9.159e-06, 0.9523, -0.3053, 2.181e-06, 0.9523, -0.3053, -0.4761, 0.8247, -0.3053, -0.4761, 0.8247, -0.3053, -0.4761, 0.8247, -0.3053, -0.8247, 0.4761, -0.3053, -0.4761, 0.8247, -0.3053, -0.4761, 0.8247, -0.3053, -0.8247, 0.4761, -0.3053, -0.8247, 0.4761, -0.3053, -0.8247, 0.4761, -0.3053, -0.9523, -1.677e-05, -0.3053, -0.8247, 0.4761, -0.3053, -0.8247, 0.4761, -0.3053, -0.9523, 1.218e-05, -0.3053, -0.9523, -1.677e-05, -0.3053, -0.9523, 1.218e-05, -0.3053, -0.8247, -0.4761, -0.3053, -0.9523, -1.677e-05, -0.3053, -0.9523, 1.218e-05, -0.3053, -0.8247, -0.4761, -0.3053, -0.8247, -0.4761, -0.3053, -0.8247, -0.4761, -0.3053, -0.4761, -0.8247, -0.3053, -0.8247, -0.4761, -0.3053, -0.8247, -0.4761, -0.3053, -0.4762, -0.8247, -0.3053, -0.4761, -0.8247, -0.3053, 0.9523, 1.066e-05, -0.3053, 0.8247, 0.4761, -0.3053, 0.8247, 0.4761, -0.3053, 0.8247, -0.4761, -0.3053, 0.9523, 1.066e-05, -0.3053, 0.9523, 3.53e-07, -0.3052, 0.8247, -0.4761, -0.3053, 0.9523, 3.53e-07, -0.3052, 0.8247, -0.4761, -0.3053, 0.4761, -0.8247, -0.3053, 0.8247, -0.4761, -0.3053, 0.8247, -0.4761, -0.3053, 0.4761, -0.8247, -0.3053, 0.8247, -0.4761, -0.3053, 0.4761, -0.8247, -0.3053, -1.085e-06, -0.9523, -0.3053, 0.4761, -0.8247, -0.3053, 0.4761, -0.8247, -0.3053, -1.085e-06, -0.9523, -0.3053, 0.4761, -0.8247, -0.3053, 8.252e-06, -0.9523, -0.3053, -0.4761, -0.8247, -0.3053, -1.085e-06, -0.9523, -0.3053, 8.252e-06, -0.9523, -0.3053, -0.4761, -0.8247, -0.3053, 8.252e-06, -0.9523, -0.3053, -0.4761, -0.8247, -0.3053, 0.9523, 1.066e-05, -0.3053, 0.8247, 0.4761, -0.3053, 0.9523, 3.53e-07, -0.3052, -0.2408, -0.417, -0.8764, -0.417, -0.2408, -0.8764, 1.469e-05, 0.149, -0.9888, 2.19e-06, -0.4815, -0.8764, -0.2408, -0.417, -0.8764, 1.469e-05, 0.149, -0.9888, 0.2408, -0.417, -0.8764, 2.19e-06, -0.4815, -0.8764, 1.469e-05, 0.149, -0.9888, 0.417, -0.2408, -0.8764, 0.2408, -0.417, -0.8764, 1.469e-05, 0.149, -0.9888, 0.4815, -3.446e-07, -0.8764, 0.417, -0.2408, -0.8764, 1.469e-05, 0.149, -0.9888, 0.417, 0.2408, -0.8764, 0.4815, -3.446e-07, -0.8764, 1.469e-05, 0.149, -0.9888, 0.3173, 0.5496, -0.7728, 0.417, 0.2408, -0.8764, 1.469e-05, 0.149, -0.9888, -0.417, -0.2408, -0.8764, -0.4815, -2.831e-07, -0.8764, 1.469e-05, 0.149, -0.9888, -0.4815, -2.831e-07, -0.8764, -0.417, 0.2408, -0.8764, 1.469e-05, 0.149, -0.9888, -0.417, 0.2408, -0.8764, -0.3173, 0.5496, -0.7728, 1.469e-05, 0.149, -0.9888, -0.2408, -0.417, -0.8764, -0.417, -0.2408, -0.8764, -0.2408, -0.417, -0.8764, -0.2408, -0.417, -0.8764, -0.417, -0.2408, -0.8764, -0.417, -0.2408, -0.8764, -0.417, -0.2408, -0.8764, -0.4815, -2.831e-07, -0.8764, -0.417, -0.2408, -0.8764, 0.0, 0.0, -1.0, -0.417, -0.2408, -0.8764, -0.2408, -0.417, -0.8764, 0.0, 0.0, -1.0, 0.0, 0.0, -1.0, -0.417, -0.2408, -0.8764, 0.0, 0.0, -1.0, 0.0, 0.0, -1.0, -0.2408, -0.417, -0.8764, 0.0, 0.0, -1.0, -0.2408, -0.417, -0.8764, 7.667e-07, -0.4815, -0.8764, -2.799e-07, 0.0, -1.0, 0.0, 0.0, -1.0, 7.667e-07, -0.4815, -0.8764, -2.799e-07, 0.0, -1.0, 7.667e-07, -0.4815, -0.8764, 0.2407, -0.417, -0.8764, -6.374e-08, 0.0, -1.0, -2.799e-07, 0.0, -1.0, 0.2407, -0.417, -0.8764, -6.374e-08, 0.0, -1.0, 0.2407, -0.417, -0.8764, 0.417, -0.2408, -0.8764, 0.0, 0.0, -1.0, -6.374e-08, 0.0, -1.0, 0.417, -0.2408, -0.8764, 0.0, 0.0, -1.0, 0.417, -0.2408, -0.8764, 0.4815, -2.356e-06, -0.8764, -8.799e-07, 0.0, -1.0, 0.0, 0.0, -1.0, 0.4815, -2.356e-06, -0.8764, -8.799e-07, 0.0, -1.0, 0.4815, -2.356e-06, -0.8764, 0.417, 0.2408, -0.8764, 2.618e-07, 0.0, -1.0, -8.799e-07, 0.0, -1.0, 0.417, 0.2408, -0.8764, 2.618e-07, 0.0, -1.0, 0.417, 0.2408, -0.8764, 0.2408, 0.417, -0.8764, 1.912e-07, 0.0, -1.0, 2.618e-07, 0.0, -1.0, 0.2408, 0.417, -0.8764, 1.912e-07, 0.0, -1.0, 0.2408, 0.417, -0.8764, 1.373e-05, 0.4816, -0.8764, 2.799e-07, 0.0, -1.0, 1.912e-07, 0.0, -1.0, 1.373e-05, 0.4816, -0.8764, 2.799e-07, 0.0, -1.0, 1.373e-05, 0.4816, -0.8764, -0.2407, 0.417, -0.8764, 8.134e-07, 0.0, -1.0, 2.799e-07, 0.0, -1.0, -0.2407, 0.417, -0.8764, 8.134e-07, 0.0, -1.0, -0.2407, 0.417, -0.8764, -0.417, 0.2408, -0.8764, 2.868e-07, 0.0, -1.0, 8.134e-07, 0.0, -1.0, -0.417, 0.2408, -0.8764, 2.868e-07, 0.0, -1.0, -0.417, 0.2408, -0.8764, -0.4815, 4.545e-06, -0.8764, 0.0, 0.0, -1.0, 2.868e-07, 0.0, -1.0, -0.4815, 4.545e-06, -0.8764, 0.0, 0.0, -1.0, -0.4815, 4.545e-06, -0.8764, -0.417, -0.2408, -0.8764, 0.417, 0.2408, -0.8764, 0.4815, -2.356e-06, -0.8764, 0.4815, -3.446e-07, -0.8764, 0.4815, -2.356e-06, -0.8764, 0.417, -0.2408, -0.8764, 0.4815, -3.446e-07, -0.8764, 0.417, 0.2408, -0.8764, 0.4815, -3.446e-07, -0.8764, 0.417, 0.2408, -0.8764, 0.2408, 0.417, -0.8764, 0.417, 0.2408, -0.8764, 0.417, 0.2408, -0.8764, 0.2408, 0.417, -0.8764, 0.417, 0.2408, -0.8764, 0.3173, 0.5496, -0.7728, 1.373e-05, 0.4816, -0.8764, 0.2408, 0.417, -0.8764, 0.3173, 0.5496, -0.7728, 1.373e-05, 0.4816, -0.8764, 0.3173, 0.5496, -0.7728, 1.469e-05, 0.149, -0.9888, -0.2407, 0.417, -0.8764, 1.373e-05, 0.4816, -0.8764, 1.469e-05, 0.149, -0.9888, -0.2407, 0.417, -0.8764, 1.469e-05, 0.149, -0.9888, -0.3173, 0.5496, -0.7728, -0.417, 0.2408, -0.8764, -0.2407, 0.417, -0.8764, -0.3173, 0.5496, -0.7728, -0.417, 0.2408, -0.8764, -0.3173, 0.5496, -0.7728, -0.417, 0.2408, -0.8764, -0.4815, 4.545e-06, -0.8764, -0.417, 0.2408, -0.8764, -0.417, 0.2408, -0.8764, -0.4815, 4.545e-06, -0.8764, -0.417, 0.2408, -0.8764, -0.4815, -2.831e-07, -0.8764, -0.417, -0.2408, -0.8764, -0.4815, 4.545e-06, -0.8764, -0.4815, -2.831e-07, -0.8764, 0.417, -0.2408, -0.8764, 0.2408, -0.417, -0.8764, 0.417, -0.2408, -0.8764, 0.417, -0.2408, -0.8764, 0.2407, -0.417, -0.8764, 0.2408, -0.417, -0.8764, 0.2407, -0.417, -0.8764, 2.19e-06, -0.4815, -0.8764, 0.2408, -0.417, -0.8764, 0.2407, -0.417, -0.8764, 7.667e-07, -0.4815, -0.8764, 2.19e-06, -0.4815, -0.8764, 7.667e-07, -0.4815, -0.8764, -0.2408, -0.417, -0.8764, 2.19e-06, -0.4815, -0.8764, 7.667e-07, -0.4815, -0.8764, -0.2408, -0.417, -0.8764, -0.2408, -0.417, -0.8764, 0.4815, -2.356e-06, -0.8764, 0.417, -0.2408, -0.8764, 0.417, -0.2408, -0.8764, 4.897e-07, 0.0, 1.0, -8.37e-08, 0.0, 1.0, 3.467e-08, 0.0, 1.0, -8.37e-08, 0.0, 1.0, 6.362e-12, 0.0, 1.0, 3.467e-08, 0.0, 1.0, 6.362e-12, 0.0, 1.0, 8.371e-08, 0.0, 1.0, 3.467e-08, 0.0, 1.0, 8.371e-08, 0.0, 1.0, -3.464e-07, 0.0, 1.0, 3.467e-08, 0.0, 1.0, -3.464e-07, 0.0, 1.0, 2.995e-07, 0.0, 1.0, 3.467e-08, 0.0, 1.0, 2.995e-07, 0.0, 1.0, -3.442e-07, 0.0, 1.0, 3.467e-08, 0.0, 1.0, -3.442e-07, 0.0, 1.0, 2.827e-07, 0.0, 1.0, 3.467e-08, 0.0, 1.0, 0.0, 0.0, 1.0, 4.897e-07, 0.0, 1.0, 3.467e-08, 0.0, 1.0, 0.0, 0.0, 1.0, 0.0, 0.0, 1.0, 3.467e-08, 0.0, 1.0, 0.0, 0.0, 1.0, 0.0, 0.0, 1.0, 3.467e-08, 0.0, 1.0, 0.8409, 0.4855, 0.2393, 0.4218, 0.7306, 0.537, 0.7306, 0.4218, 0.537, 0.8409, 0.4855, 0.2393, 0.4855, 0.8409, 0.2392, 0.4218, 0.7306, 0.537, 0.4855, 0.8409, 0.2392, 4.093e-07, 0.8436, 0.5369, 0.4218, 0.7306, 0.537, 0.4855, 0.8409, 0.2392, -3.101e-06, 0.971, 0.2392, 4.093e-07, 0.8436, 0.5369, -3.101e-06, 0.971, 0.2392, -0.4218, 0.7306, 0.5369, 4.093e-07, 0.8436, 0.5369, -3.101e-06, 0.971, 0.2392, -0.4855, 0.8409, 0.2392, -0.4218, 0.7306, 0.5369, -0.4855, 0.8409, 0.2392, -0.7306, 0.4218, 0.537, -0.4218, 0.7306, 0.5369, -0.4855, 0.8409, 0.2392, -0.8409, 0.4855, 0.2392, -0.7306, 0.4218, 0.537, -0.8409, 0.4855, 0.2392, -0.8436, 2.84e-06, 0.537, -0.7306, 0.4218, 0.537, -0.8409, 0.4855, 0.2392, -0.971, -6.44e-06, 0.2392, -0.8436, 2.84e-06, 0.537, -0.971, -6.44e-06, 0.2392, -0.7306, -0.4218, 0.537, -0.8436, 2.84e-06, 0.537, -0.971, -6.44e-06, 0.2392, -0.8409, -0.4855, 0.2392, -0.7306, -0.4218, 0.537, -0.8409, -0.4855, 0.2392, -0.4218, -0.7306, 0.5369, -0.7306, -0.4218, 0.537, -0.8409, -0.4855, 0.2392, -0.4855, -0.8409, 0.2392, -0.4218, -0.7306, 0.5369, 0.971, 5.889e-06, 0.2392, 0.8409, 0.4855, 0.2393, 0.7306, 0.4218, 0.537, 0.4218, 0.7306, 0.537, 4.093e-07, 0.8436, 0.5369, 2.881e-06, 0.6327, 0.7744, 4.093e-07, 0.8436, 0.5369, -0.3163, 0.5479, 0.7744, 2.881e-06, 0.6327, 0.7744, 4.093e-07, 0.8436, 0.5369, -0.4218, 0.7306, 0.5369, -0.3163, 0.5479, 0.7744, -0.4218, 0.7306, 0.5369, -0.5479, 0.3163, 0.7744, -0.3163, 0.5479, 0.7744, -0.4218, 0.7306, 0.5369, -0.7306, 0.4218, 0.537, -0.5479, 0.3163, 0.7744, -0.7306, 0.4218, 0.537, -0.6327, 6.123e-07, 0.7744, -0.5479, 0.3163, 0.7744, -0.7306, 0.4218, 0.537, -0.8436, 2.84e-06, 0.537, -0.6327, 6.123e-07, 0.7744, -0.8436, 2.84e-06, 0.537, -0.5479, -0.3163, 0.7744, -0.6327, 6.123e-07, 0.7744, -0.8436, 2.84e-06, 0.537, -0.7306, -0.4218, 0.537, -0.5479, -0.3163, 0.7744, -0.7306, -0.4218, 0.537, -0.3163, -0.5479, 0.7744, -0.5479, -0.3163, 0.7744, -0.7306, -0.4218, 0.537, -0.4218, -0.7306, 0.5369, -0.3163, -0.5479, 0.7744, 0.8409, -0.4855, 0.2392, 0.971, 5.889e-06, 0.2392, 0.8436, -9.364e-06, 0.5369, 0.8409, -0.4855, 0.2392, 0.8436, -9.364e-06, 0.5369, 0.7306, -0.4218, 0.537, 0.4855, -0.8409, 0.2392, 0.8409, -0.4855, 0.2392, 0.7306, -0.4218, 0.537, 0.4855, -0.8409, 0.2392, 0.7306, -0.4218, 0.537, 0.4218, -0.7306, 0.5369, 4.289e-06, -0.971, 0.2392, 0.4855, -0.8409, 0.2392, 0.4218, -0.7306, 0.5369, 4.289e-06, -0.971, 0.2392, 0.4218, -0.7306, 0.5369, 4.375e-06, -0.8436, 0.537, -0.4855, -0.8409, 0.2392, 4.289e-06, -0.971, 0.2392, 4.375e-06, -0.8436, 0.537, -0.4855, -0.8409, 0.2392, 4.375e-06, -0.8436, 0.537, -0.4218, -0.7306, 0.537, -0.4218, -0.7306, 0.537, 4.375e-06, -0.8436, 0.537, -4.573e-06, -0.6327, 0.7744, -0.4218, -0.7306, 0.537, -4.573e-06, -0.6327, 0.7744, -0.3163, -0.5479, 0.7744, 4.375e-06, -0.8436, 0.537, 0.3163, -0.5479, 0.7744, -4.573e-06, -0.6327, 0.7744, 4.375e-06, -0.8436, 0.537, 0.4218, -0.7306, 0.5369, 0.3163, -0.5479, 0.7744, 0.4218, -0.7306, 0.5369, 0.5479, -0.3163, 0.7744, 0.3163, -0.5479, 0.7744, 0.4218, -0.7306, 0.5369, 0.7306, -0.4218, 0.537, 0.5479, -0.3163, 0.7744, 0.7306, -0.4218, 0.537, 0.6327, -1.725e-06, 0.7744, 0.5479, -0.3163, 0.7744, 0.7306, -0.4218, 0.537, 0.8436, -9.364e-06, 0.5369, 0.6327, -1.725e-06, 0.7744, 0.8436, -9.364e-06, 0.5369, 0.5479, 0.3163, 0.7744, 0.6327, -1.725e-06, 0.7744, 0.8436, -9.364e-06, 0.5369, 0.7306, 0.4218, 0.537, 0.5479, 0.3163, 0.7744, 0.971, 5.889e-06, 0.2392, 0.7306, 0.4218, 0.537, 0.8436, -9.364e-06, 0.5369, 0.7306, 0.4218, 0.537, 0.3163, 0.5479, 0.7744, 0.5479, 0.3163, 0.7744, 0.7306, 0.4218, 0.537, 0.4218, 0.7306, 0.537, 0.3163, 0.5479, 0.7744, 0.4218, 0.7306, 0.537, 2.881e-06, 0.6327, 0.7744, 0.3163, 0.5479, 0.7744, 0.3524, -0.3899, -0.8508, -0.3827, -1.828e-05, -0.9239, 0.3827, -1.837e-05, -0.9239, 0.3524, -0.3899, -0.8508, -0.3524, -0.3899, -0.8507, -0.3827, -1.828e-05, -0.9239, 0.3524, -0.3899, -0.8508, -0.2706, -0.7071, -0.6533, -0.3524, -0.3899, -0.8507, 0.3524, -0.3899, -0.8508, 0.2706, -0.7071, -0.6533, -0.2706, -0.7071, -0.6533, -0.3524, -0.39, -0.8507, -0.9239, -1.828e-05, -0.3827, -0.3827, -1.837e-05, -0.9239, -0.3524, -0.39, -0.8507, -0.8508, -0.3899, -0.3524, -0.9239, -1.828e-05, -0.3827, -0.3524, -0.39, -0.8507, -0.6533, -0.7071, -0.2706, -0.8508, -0.3899, -0.3524, -0.3524, -0.39, -0.8507, -0.2706, -0.7071, -0.6533, -0.6533, -0.7071, -0.2706, -0.8508, -0.3899, -0.3524, -0.9239, -1.828e-05, 0.3827, -0.9239, -1.837e-05, -0.3827, -0.8508, -0.3899, -0.3524, -0.8508, -0.3899, 0.3524, -0.9239, -1.828e-05, 0.3827, -0.8508, -0.3899, -0.3524, -0.6533, -0.7071, 0.2706, -0.8508, -0.3899, 0.3524, -0.8508, -0.3899, -0.3524, -0.6533, -0.7071, -0.2706, -0.6533, -0.7071, 0.2706, -0.8508, -0.3899, 0.3524, -0.3827, -1.828e-05, 0.9239, -0.9239, -1.837e-05, 0.3827, -0.8508, -0.3899, 0.3524, -0.3524, -0.3899, 0.8508, -0.3827, -1.828e-05, 0.9239, -0.8508, -0.3899, 0.3524, -0.2706, -0.7071, 0.6533, -0.3524, -0.3899, 0.8508, -0.8508, -0.3899, 0.3524, -0.6533, -0.7071, 0.2706, -0.2706, -0.7071, 0.6533, -0.3524, -0.3899, 0.8508, 0.3827, -1.828e-05, 0.9239, -0.3827, -1.837e-05, 0.9239, -0.3524, -0.3899, 0.8508, 0.3524, -0.3899, 0.8508, 0.3827, -1.828e-05, 0.9239, -0.3524, -0.3899, 0.8508, 0.2706, -0.7071, 0.6533, 0.3524, -0.3899, 0.8508, -0.3524, -0.3899, 0.8508, -0.2706, -0.7071, 0.6533, 0.2706, -0.7071, 0.6533, 0.3524, -0.3899, 0.8508, 0.9239, -1.828e-05, 0.3827, 0.3827, -1.837e-05, 0.9239, 0.3524, -0.3899, 0.8508, 0.8508, -0.3899, 0.3524, 0.9239, -1.828e-05, 0.3827, 0.3524, -0.3899, 0.8508, 0.6533, -0.7071, 0.2706, 0.8508, -0.3899, 0.3524, 0.3524, -0.3899, 0.8508, 0.2706, -0.7071, 0.6533, 0.6533, -0.7071, 0.2706, 0.8507, -0.3899, 0.3524, 0.9239, -0.0001284, -0.3827, 0.9239, -1.837e-05, 0.3827, 0.8507, -0.3899, 0.3524, 0.8507, -0.3899, -0.3524, 0.9239, -0.0001284, -0.3827, 0.8507, -0.3899, 0.3524, 0.6533, -0.7071, -0.2706, 0.8507, -0.3899, -0.3524, 0.8507, -0.3899, 0.3524, 0.6533, -0.7071, 0.2706, 0.6533, -0.7071, -0.2706, 0.8507, -0.3899, -0.3524, 0.3827, -1.828e-05, -0.9239, 0.9239, -1.837e-05, -0.3827, 0.8507, -0.3899, -0.3524, 0.3524, -0.3899, -0.8508, 0.3827, -1.828e-05, -0.9239, 0.2706, -0.7071, -0.6533, 0.3524, -0.3899, -0.8508, 0.8507, -0.3899, -0.3524, 0.2706, -0.7071, -0.6533, 0.8507, -0.3899, -0.3524, 0.6533, -0.7071, -0.2706, 0.0, -1.0, 0.0, 0.0, -1.0, 0.0, 0.0, -1.0, -4.005e-08, 0.0, -1.0, 0.0, 0.0, -1.0, 0.0, 0.0, -1.0, -4.005e-08, 0.0, -1.0, 0.0, 0.0, -1.0, 0.0, 0.0, -1.0, -4.005e-08, 0.0, -1.0, 0.0, 0.0, -1.0, 0.0, 0.0, -1.0, -4.005e-08, 0.0, -1.0, 0.0, 0.0, -1.0, -4.004e-08, 0.0, -1.0, -4.005e-08, 0.0, -1.0, -4.004e-08, 0.0, -1.0, -2.403e-07, 0.0, -1.0, -4.005e-08, 0.0, 1.0, 2.618e-08, 0.0, 1.0, 6.545e-08, 0.0, 1.0, -5.011e-08, 0.0, 1.0, 6.545e-08, 0.0, 1.0, 0.0, 0.0, 1.0, -5.011e-08, 0.0, 1.0, 0.0, 0.0, 1.0, 2.618e-08, 0.0, 1.0, -5.011e-08, 0.0, 1.0, 0.0, 0.0, 1.0, 0.0, 0.0, 1.0, -5.011e-08, 0.0, 1.0, -6.319e-08, 0.0, 1.0, 0.0, 0.0, 1.0, -5.011e-08, 0.0, 1.0, -3.792e-07, 0.0, 1.0, -6.319e-08, 0.0, 1.0, -5.011e-08])] * 3)])

# ---- objects
ob_body = bpy.data.objects.new('Body', me_body)

# ---- transforms, parenting, visibility, modifiers, constraints
ob_body.location = (0.0, 0.0, 0.0)
ob_body.rotation_euler = (1.571, -0.0, -1.571)
ob_body.scale = (5.0, 5.0, 5.0)
ob_body.lineart.crease_threshold = 0.0

# ---- collection membership
col_collection_1.objects.link(ob_body)

# ---- scene / render settings (as saved in the file)
scene.frame_start = 1; scene.frame_end = 250; scene.frame_set(1)
scene.render.engine = 'BLENDER_EEVEE_NEXT'
scene.render.resolution_percentage = 50
scene.render.dither_intensity = 0.0
scene.cycles.use_denoising = False
scene.cycles.samples = 128
scene.cycles.sampling_pattern = 'TABULATED_SOBOL'
scene.cycles.use_adaptive_sampling = False
scene.cycles.use_light_tree = False
scene.cycles.blur_glossy = 0.0
scene.cycles.sample_clamp_indirect = 0.0
scene.view_settings.view_transform = 'Standard'
bpy.context.view_layer.update()

# ---- added for rendering (the .blend has no active camera and no usable light): camera, sun
cam_auto = bpy.data.cameras.new('AutoCamera')
cam_auto.lens = 50.0
cam_auto.sensor_width = 36.0
cam_auto.clip_end = 1000.0
ob_auto_camera = bpy.data.objects.new('AutoCamera', cam_auto)
scene.collection.objects.link(ob_auto_camera)
ob_auto_camera.location = (1.67545, -1.96138, 1.32566)
ob_auto_camera.rotation_euler = (1.09748, -7.21219e-08, 0.694738)
scene.camera = ob_auto_camera
light_auto_sun = bpy.data.lights.new('AutoSun', 'SUN')
light_auto_sun.energy = 3.0
light_auto_sun.angle = 0.0523599
ob_auto_sun = bpy.data.objects.new('AutoSun', light_auto_sun)
scene.collection.objects.link(ob_auto_sun)
ob_auto_sun.rotation_euler = (0.872665, 0.174533, 0.523599)
bpy.context.view_layer.update()
